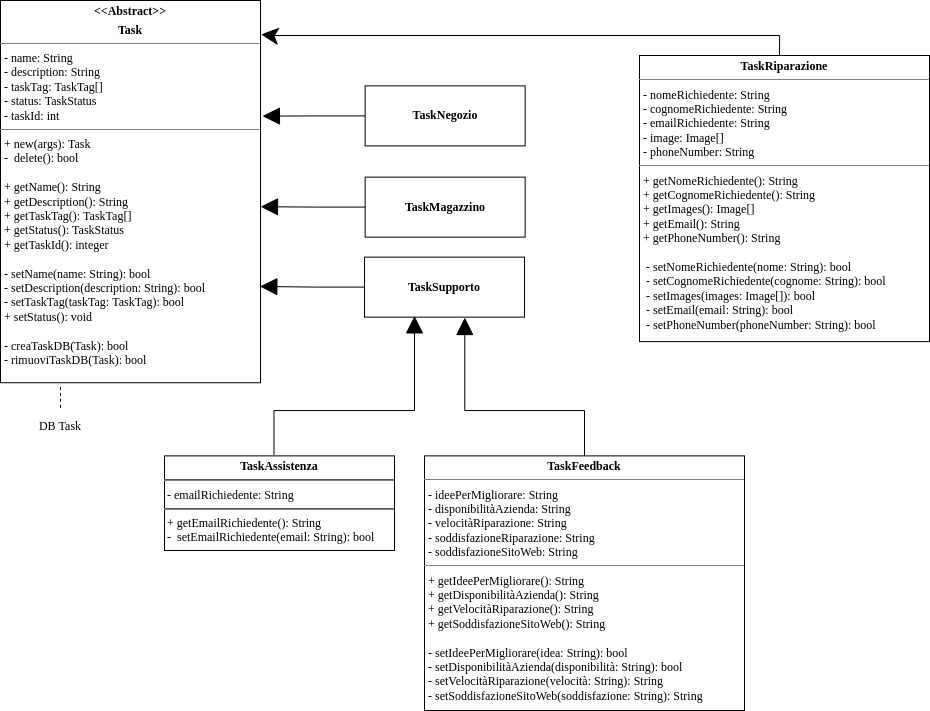

The diagram above was exported from draw.io. Its source (the exported page's mxGraphModel, read from the mxfile embedded in the PNG):
<mxGraphModel dx="1628" dy="-1301" grid="1" gridSize="10" guides="1" tooltips="1" connect="1" arrows="1" fold="1" page="1" pageScale="1" pageWidth="850" pageHeight="1100" math="0" shadow="0">
  <root>
    <mxCell id="0" />
    <mxCell id="1" parent="0" />
    <mxCell id="2l7jnslBdPhF1wuO4eTY-36" value="&lt;p style=&quot;margin:0px;margin-top:4px;text-align:center;&quot;&gt;&lt;b&gt;&amp;lt;&amp;lt;Abstract&amp;gt;&amp;gt;&lt;/b&gt;&lt;/p&gt;&lt;p style=&quot;margin:0px;margin-top:4px;text-align:center;&quot;&gt;&lt;b&gt;Task&lt;/b&gt;&lt;/p&gt;&lt;hr size=&quot;1&quot;&gt;&lt;p style=&quot;margin:0px;margin-left:4px;&quot;&gt;- name: String&lt;/p&gt;&lt;p style=&quot;margin:0px;margin-left:4px;&quot;&gt;- description: String&lt;/p&gt;&lt;p style=&quot;margin:0px;margin-left:4px;&quot;&gt;- taskTag: TaskTag[]&lt;/p&gt;&lt;p style=&quot;margin:0px;margin-left:4px;&quot;&gt;- status: TaskStatus&lt;/p&gt;&lt;p style=&quot;margin:0px;margin-left:4px;&quot;&gt;- taskId: int&lt;/p&gt;&lt;hr size=&quot;1&quot;&gt;&lt;p style=&quot;margin:0px;margin-left:4px;&quot;&gt;+ new(args): Task&lt;/p&gt;&lt;p style=&quot;margin:0px;margin-left:4px;&quot;&gt;-&amp;nbsp; delete(): bool&lt;/p&gt;&lt;p style=&quot;margin:0px;margin-left:4px;&quot;&gt;&lt;br&gt;&lt;/p&gt;&lt;p style=&quot;margin:0px;margin-left:4px;&quot;&gt;+ getName(): String&lt;/p&gt;&lt;p style=&quot;margin:0px;margin-left:4px;&quot;&gt;+ getDescription(): String&lt;/p&gt;&lt;p style=&quot;margin:0px;margin-left:4px;&quot;&gt;+ getTaskTag(): TaskTag[]&lt;/p&gt;&lt;p style=&quot;margin:0px;margin-left:4px;&quot;&gt;+ getStatus(): TaskStatus&lt;/p&gt;&lt;p style=&quot;margin:0px;margin-left:4px;&quot;&gt;&lt;span style=&quot;background-color: initial;&quot;&gt;+ getTaskId(): integer&lt;/span&gt;&lt;br&gt;&lt;/p&gt;&lt;p style=&quot;margin:0px;margin-left:4px;&quot;&gt;&lt;span style=&quot;background-color: initial;&quot;&gt;&lt;br&gt;&lt;/span&gt;&lt;/p&gt;&lt;p style=&quot;margin:0px;margin-left:4px;&quot;&gt;- setName(name: String): bool&lt;/p&gt;&lt;p style=&quot;margin:0px;margin-left:4px;&quot;&gt;- setDescription(description: String): bool&lt;/p&gt;&lt;p style=&quot;margin:0px;margin-left:4px;&quot;&gt;- setTaskTag(taskTag: TaskTag): bool&lt;/p&gt;&lt;p style=&quot;border-color: var(--border-color); margin: 0px 0px 0px 4px;&quot;&gt;+ setStatus(): void&lt;/p&gt;&lt;p style=&quot;border-color: var(--border-color); margin: 0px 0px 0px 4px;&quot;&gt;&lt;br&gt;&lt;/p&gt;&lt;p style=&quot;border-color: var(--border-color); margin: 0px 0px 0px 4px;&quot;&gt;- creaTaskDB(Task): bool&lt;/p&gt;&lt;p style=&quot;border-color: var(--border-color); margin: 0px 0px 0px 4px;&quot;&gt;- rimuoviTaskDB(Task): bool&lt;/p&gt;&lt;p style=&quot;border-color: var(--border-color); margin: 0px 0px 0px 4px;&quot;&gt;&lt;br&gt;&lt;/p&gt;&lt;div&gt;&lt;br&gt;&lt;/div&gt;" style="verticalAlign=top;align=left;overflow=fill;fontSize=12;fontFamily=Helvetica;html=1;whiteSpace=wrap;" parent="1" vertex="1">
      <mxGeometry x="30" y="2800" width="260" height="382.24" as="geometry" />
    </mxCell>
    <mxCell id="2l7jnslBdPhF1wuO4eTY-37" value="&lt;p style=&quot;margin:0px;margin-top:4px;text-align:center;&quot;&gt;&lt;b&gt;&lt;br&gt;&lt;/b&gt;&lt;/p&gt;&lt;p style=&quot;margin:0px;margin-top:4px;text-align:center;&quot;&gt;&lt;b&gt;TaskMagazzino&lt;/b&gt;&lt;/p&gt;&lt;p style=&quot;margin:0px;margin-left:4px;&quot;&gt;&lt;br&gt;&lt;/p&gt;" style="verticalAlign=top;align=left;overflow=fill;fontSize=12;fontFamily=Helvetica;html=1;whiteSpace=wrap;" parent="1" vertex="1">
      <mxGeometry x="394.6400000000001" y="2976.63" width="160" height="60" as="geometry" />
    </mxCell>
    <mxCell id="2l7jnslBdPhF1wuO4eTY-38" value="&lt;p style=&quot;margin:0px;margin-top:4px;text-align:center;&quot;&gt;&lt;b&gt;&lt;br&gt;&lt;/b&gt;&lt;/p&gt;&lt;p style=&quot;margin:0px;margin-top:4px;text-align:center;&quot;&gt;&lt;b&gt;TaskNegozio&lt;/b&gt;&lt;/p&gt;&lt;p style=&quot;margin:0px;margin-left:4px;&quot;&gt;&lt;br&gt;&lt;/p&gt;" style="verticalAlign=top;align=left;overflow=fill;fontSize=12;fontFamily=Helvetica;html=1;whiteSpace=wrap;" parent="1" vertex="1">
      <mxGeometry x="394.6400000000001" y="2885.38" width="160" height="60" as="geometry" />
    </mxCell>
    <mxCell id="2l7jnslBdPhF1wuO4eTY-39" value="&lt;p style=&quot;margin:0px;margin-top:4px;text-align:center;&quot;&gt;&lt;b&gt;&lt;br&gt;&lt;/b&gt;&lt;/p&gt;&lt;p style=&quot;margin:0px;margin-top:4px;text-align:center;&quot;&gt;&lt;b&gt;TaskSupporto&lt;/b&gt;&lt;/p&gt;&lt;p style=&quot;margin:0px;margin-left:4px;&quot;&gt;&lt;br&gt;&lt;/p&gt;" style="verticalAlign=top;align=left;overflow=fill;fontSize=12;fontFamily=Helvetica;html=1;whiteSpace=wrap;" parent="1" vertex="1">
      <mxGeometry x="394" y="3056.63" width="160" height="60" as="geometry" />
    </mxCell>
    <mxCell id="2l7jnslBdPhF1wuO4eTY-40" style="edgeStyle=orthogonalEdgeStyle;rounded=0;orthogonalLoop=1;jettySize=auto;html=1;startArrow=none;startFill=0;endSize=15;startSize=24;exitX=0.476;exitY=-0.01;exitDx=0;exitDy=0;exitPerimeter=0;endArrow=block;endFill=1;" parent="1" source="2l7jnslBdPhF1wuO4eTY-42" edge="1">
      <mxGeometry relative="1" as="geometry">
        <mxPoint x="517" y="3450.3800000000006" as="sourcePoint" />
        <mxPoint x="444" y="3115.38" as="targetPoint" />
        <Array as="points">
          <mxPoint x="304" y="3210" />
          <mxPoint x="444" y="3210" />
        </Array>
      </mxGeometry>
    </mxCell>
    <mxCell id="2l7jnslBdPhF1wuO4eTY-41" style="edgeStyle=orthogonalEdgeStyle;rounded=0;orthogonalLoop=1;jettySize=auto;html=1;entryX=0.627;entryY=1.007;entryDx=0;entryDy=0;startArrow=none;startFill=0;endSize=15;startSize=24;exitX=0.5;exitY=0;exitDx=0;exitDy=0;endArrow=block;endFill=1;entryPerimeter=0;" parent="1" source="2l7jnslBdPhF1wuO4eTY-44" target="2l7jnslBdPhF1wuO4eTY-39" edge="1">
      <mxGeometry relative="1" as="geometry">
        <mxPoint x="824.9999999999995" y="3450.3800000000006" as="sourcePoint" />
        <Array as="points">
          <mxPoint x="614" y="3210" />
          <mxPoint x="494" y="3210" />
        </Array>
      </mxGeometry>
    </mxCell>
    <mxCell id="2l7jnslBdPhF1wuO4eTY-42" value="&lt;p style=&quot;margin:0px;margin-top:4px;text-align:center;&quot;&gt;&lt;b style=&quot;background-color: initial;&quot;&gt;TaskAssistenza&lt;/b&gt;&lt;/p&gt;&lt;hr&gt;&amp;nbsp;- emailRichiedente: String&lt;br&gt;&lt;hr&gt;&amp;nbsp;+ getEmailRichiedente(): String&lt;br&gt;&amp;nbsp;-&amp;nbsp; setEmailRichiedente(email: String): bool" style="verticalAlign=top;align=left;overflow=fill;fontSize=12;fontFamily=Helvetica;html=1;whiteSpace=wrap;" parent="1" vertex="1">
      <mxGeometry x="194" y="3255.38" width="230" height="94.62" as="geometry" />
    </mxCell>
    <mxCell id="2l7jnslBdPhF1wuO4eTY-43" style="edgeStyle=orthogonalEdgeStyle;rounded=0;orthogonalLoop=1;jettySize=auto;html=1;endSize=15;entryX=1.002;entryY=0.089;entryDx=0;entryDy=0;entryPerimeter=0;" parent="1" target="2l7jnslBdPhF1wuO4eTY-36" edge="1">
      <mxGeometry relative="1" as="geometry">
        <mxPoint x="809" y="2855.38" as="sourcePoint" />
        <mxPoint x="290" y="2845.38" as="targetPoint" />
        <Array as="points">
          <mxPoint x="809" y="2835" />
          <mxPoint x="300" y="2835" />
          <mxPoint x="300" y="2834" />
        </Array>
      </mxGeometry>
    </mxCell>
    <mxCell id="2l7jnslBdPhF1wuO4eTY-44" value="&lt;p style=&quot;margin:0px;margin-top:4px;text-align:center;&quot;&gt;&lt;b&gt;TaskFeedback&lt;/b&gt;&lt;/p&gt;&lt;hr size=&quot;1&quot;&gt;&lt;p style=&quot;margin:0px;margin-left:4px;&quot;&gt;- ideePerMigliorare: String&lt;/p&gt;&lt;p style=&quot;margin:0px;margin-left:4px;&quot;&gt;- disponibilitàAzienda: String&lt;/p&gt;&lt;p style=&quot;margin:0px;margin-left:4px;&quot;&gt;- velocitàRiparazione: String&lt;/p&gt;&lt;p style=&quot;margin:0px;margin-left:4px;&quot;&gt;- soddisfazioneRiparazione: String&lt;/p&gt;&lt;p style=&quot;margin:0px;margin-left:4px;&quot;&gt;- soddisfazioneSitoWeb: String&lt;/p&gt;&lt;hr size=&quot;1&quot;&gt;&lt;p style=&quot;margin:0px;margin-left:4px;&quot;&gt;+ getIdeePerMigliorare(): String&lt;/p&gt;&lt;p style=&quot;margin:0px;margin-left:4px;&quot;&gt;+ getDisponibilitàAzienda(): String&lt;/p&gt;&lt;p style=&quot;margin:0px;margin-left:4px;&quot;&gt;+ getVelocitàRiparazione(): String&lt;/p&gt;&lt;p style=&quot;margin:0px;margin-left:4px;&quot;&gt;+ getSoddisfazioneSitoWeb(): String&lt;/p&gt;&lt;p style=&quot;margin:0px;margin-left:4px;&quot;&gt;&lt;br&gt;&lt;/p&gt;&lt;p style=&quot;margin:0px;margin-left:4px;&quot;&gt;- setIdeePerMigliorare(idea: String): bool&lt;/p&gt;&lt;p style=&quot;margin:0px;margin-left:4px;&quot;&gt;- setDisponibilitàAzienda(disponibilità: String): bool&lt;/p&gt;&lt;p style=&quot;margin:0px;margin-left:4px;&quot;&gt;- setVelocitàRiparazione(velocità: String): String&lt;/p&gt;&lt;p style=&quot;margin:0px;margin-left:4px;&quot;&gt;- setSoddisfazioneSitoWeb(soddisfazione: String): String&lt;/p&gt;&lt;p style=&quot;margin:0px;margin-left:4px;&quot;&gt;&lt;/p&gt;&lt;p style=&quot;margin:0px;margin-left:4px;&quot;&gt;&lt;/p&gt;&lt;p style=&quot;margin:0px;margin-left:4px;&quot;&gt;&lt;/p&gt;&lt;p style=&quot;margin:0px;margin-left:4px;&quot;&gt;&lt;/p&gt;" style="verticalAlign=top;align=left;overflow=fill;fontSize=12;fontFamily=Helvetica;html=1;whiteSpace=wrap;" parent="1" vertex="1">
      <mxGeometry x="454" y="3255.38" width="320" height="254.62" as="geometry" />
    </mxCell>
    <mxCell id="2l7jnslBdPhF1wuO4eTY-45" style="edgeStyle=orthogonalEdgeStyle;rounded=0;orthogonalLoop=1;jettySize=auto;html=1;entryX=0.996;entryY=0.868;entryDx=0;entryDy=0;entryPerimeter=0;endArrow=block;endFill=1;endSize=15;" parent="1" source="2l7jnslBdPhF1wuO4eTY-39" edge="1">
      <mxGeometry relative="1" as="geometry">
        <mxPoint x="289.3599999999997" y="3085.9680000000003" as="targetPoint" />
      </mxGeometry>
    </mxCell>
    <mxCell id="2l7jnslBdPhF1wuO4eTY-46" style="edgeStyle=orthogonalEdgeStyle;rounded=0;orthogonalLoop=1;jettySize=auto;html=1;entryX=0.996;entryY=0.435;entryDx=0;entryDy=0;entryPerimeter=0;endArrow=block;endFill=1;endSize=15;" parent="1" source="2l7jnslBdPhF1wuO4eTY-37" edge="1">
      <mxGeometry relative="1" as="geometry">
        <mxPoint x="290.00000000000057" y="3006.215" as="targetPoint" />
      </mxGeometry>
    </mxCell>
    <mxCell id="2l7jnslBdPhF1wuO4eTY-47" style="edgeStyle=orthogonalEdgeStyle;rounded=0;orthogonalLoop=1;jettySize=auto;html=1;entryX=1.008;entryY=0.104;entryDx=0;entryDy=0;entryPerimeter=0;endArrow=block;endFill=1;endSize=15;" parent="1" source="2l7jnslBdPhF1wuO4eTY-38" edge="1">
      <mxGeometry relative="1" as="geometry">
        <mxPoint x="291.92000000000064" y="2915.644" as="targetPoint" />
      </mxGeometry>
    </mxCell>
    <mxCell id="2l7jnslBdPhF1wuO4eTY-49" value="" style="endArrow=none;html=1;rounded=0;exitX=0.501;exitY=1.008;exitDx=0;exitDy=0;dashed=1;exitPerimeter=0;" parent="1" target="2l7jnslBdPhF1wuO4eTY-50" edge="1">
      <mxGeometry width="50" height="50" relative="1" as="geometry">
        <mxPoint x="90" y="3186.37" as="sourcePoint" />
        <mxPoint x="92" y="3252.75" as="targetPoint" />
      </mxGeometry>
    </mxCell>
    <mxCell id="2l7jnslBdPhF1wuO4eTY-50" value="DB Task" style="text;html=1;align=center;verticalAlign=middle;whiteSpace=wrap;rounded=0;" parent="1" vertex="1">
      <mxGeometry x="60" y="3210.38" width="60" height="30" as="geometry" />
    </mxCell>
    <mxCell id="2l7jnslBdPhF1wuO4eTY-51" value="&lt;p style=&quot;margin:0px;margin-top:4px;text-align:center;&quot;&gt;&lt;b&gt;TaskRiparazione&lt;/b&gt;&lt;/p&gt;&lt;hr size=&quot;1&quot;&gt;&lt;p style=&quot;margin:0px;margin-left:4px;&quot;&gt;&lt;span style=&quot;background-color: initial;&quot;&gt;- nomeRichiedente: String&lt;/span&gt;&lt;br&gt;&lt;/p&gt;&lt;p style=&quot;margin:0px;margin-left:4px;&quot;&gt;- cognomeRichiedente: String&lt;/p&gt;&lt;p style=&quot;margin:0px;margin-left:4px;&quot;&gt;- emailRichiedente: String&lt;/p&gt;&lt;p style=&quot;border-color: var(--border-color); margin: 0px 0px 0px 4px;&quot;&gt;- image: Image[]&lt;/p&gt;&lt;p style=&quot;border-color: var(--border-color); margin: 0px 0px 0px 4px;&quot;&gt;- phoneNumber: String&lt;/p&gt;&lt;hr size=&quot;1&quot;&gt;&lt;p style=&quot;margin:0px;margin-left:4px;&quot;&gt;+ getNomeRichiedente(): String&lt;/p&gt;&lt;p style=&quot;margin:0px;margin-left:4px;&quot;&gt;+ getCognomeRichiedente(): String&lt;/p&gt;&lt;p style=&quot;margin:0px;margin-left:4px;&quot;&gt;+ getImages(): Image[]&lt;/p&gt;&lt;p style=&quot;margin:0px;margin-left:4px;&quot;&gt;&lt;span style=&quot;background-color: initial;&quot;&gt;+ getEmail(): String&lt;/span&gt;&lt;/p&gt;&lt;p style=&quot;margin:0px;margin-left:4px;&quot;&gt;+ getPhoneNumber(): String&lt;/p&gt;&lt;p style=&quot;margin:0px;margin-left:4px;&quot;&gt;&lt;br&gt;&lt;/p&gt;&lt;p style=&quot;margin:0px;margin-left:4px;&quot;&gt;&amp;nbsp;- setNomeRichiedente(nome: String): bool&lt;/p&gt;&lt;p style=&quot;margin:0px;margin-left:4px;&quot;&gt;&lt;/p&gt;&lt;p style=&quot;margin:0px;margin-left:4px;&quot;&gt;&amp;nbsp;- setCognomeRichiedente(cognome: String): bool&lt;/p&gt;&lt;p style=&quot;margin:0px;margin-left:4px;&quot;&gt;&amp;nbsp;- setImages(images: Image[]): bool&lt;/p&gt;&lt;p style=&quot;margin:0px;margin-left:4px;&quot;&gt;&lt;span style=&quot;background-color: initial;&quot;&gt;&amp;nbsp;- setEmail(email: String): bool&lt;/span&gt;&lt;/p&gt;&lt;p style=&quot;margin:0px;margin-left:4px;&quot;&gt;&amp;nbsp;- setPhoneNumber(phoneNumber: String): bool&lt;/p&gt;&lt;p style=&quot;margin:0px;margin-left:4px;&quot;&gt;&lt;/p&gt;&lt;p style=&quot;margin:0px;margin-left:4px;&quot;&gt;&lt;/p&gt;&lt;p style=&quot;margin:0px;margin-left:4px;&quot;&gt;&lt;/p&gt;&lt;p style=&quot;margin:0px;margin-left:4px;&quot;&gt;&lt;/p&gt;" style="verticalAlign=top;align=left;overflow=fill;fontSize=12;fontFamily=Helvetica;html=1;whiteSpace=wrap;" parent="1" vertex="1">
      <mxGeometry x="669" y="2855" width="290" height="286.12" as="geometry" />
    </mxCell>
  </root>
</mxGraphModel>